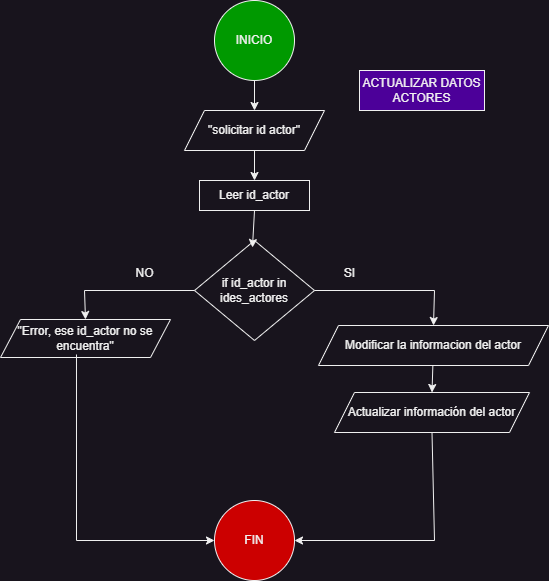

The diagram above was exported from draw.io. Its source (the exported page's mxGraphModel, read from the mxfile embedded in the PNG):
<mxGraphModel dx="1120" dy="572" grid="1" gridSize="10" guides="1" tooltips="1" connect="1" arrows="1" fold="1" page="1" pageScale="1" pageWidth="827" pageHeight="1169" math="0" shadow="0">
  <root>
    <mxCell id="WIyWlLk6GJQsqaUBKTNV-0" />
    <mxCell id="WIyWlLk6GJQsqaUBKTNV-1" parent="WIyWlLk6GJQsqaUBKTNV-0" />
    <mxCell id="z0-3wf6z-oMVtwIKhtQv-0" value="INICIO" style="ellipse;whiteSpace=wrap;html=1;aspect=fixed;fillColor=#009900;" parent="WIyWlLk6GJQsqaUBKTNV-1" vertex="1">
      <mxGeometry x="260" y="60" width="80" height="80" as="geometry" />
    </mxCell>
    <mxCell id="z0-3wf6z-oMVtwIKhtQv-1" value="ACTUALIZAR DATOS ACTORES" style="rounded=0;whiteSpace=wrap;html=1;fillColor=#4C0099;" parent="WIyWlLk6GJQsqaUBKTNV-1" vertex="1">
      <mxGeometry x="405" y="130" width="125" height="40" as="geometry" />
    </mxCell>
    <mxCell id="z0-3wf6z-oMVtwIKhtQv-2" value="Leer id_actor" style="rounded=0;whiteSpace=wrap;html=1;" parent="WIyWlLk6GJQsqaUBKTNV-1" vertex="1">
      <mxGeometry x="245" y="240" width="110" height="30" as="geometry" />
    </mxCell>
    <mxCell id="z0-3wf6z-oMVtwIKhtQv-3" value="&quot;solicitar id actor&quot;" style="shape=parallelogram;perimeter=parallelogramPerimeter;whiteSpace=wrap;html=1;fixedSize=1;" parent="WIyWlLk6GJQsqaUBKTNV-1" vertex="1">
      <mxGeometry x="230" y="170" width="140" height="40" as="geometry" />
    </mxCell>
    <mxCell id="z0-3wf6z-oMVtwIKhtQv-4" value="if id_actor in ides_actores" style="rhombus;whiteSpace=wrap;html=1;" parent="WIyWlLk6GJQsqaUBKTNV-1" vertex="1">
      <mxGeometry x="240" y="300" width="120" height="100" as="geometry" />
    </mxCell>
    <mxCell id="z0-3wf6z-oMVtwIKhtQv-6" value="Modificar la informacion del actor" style="shape=parallelogram;perimeter=parallelogramPerimeter;whiteSpace=wrap;html=1;fixedSize=1;" parent="WIyWlLk6GJQsqaUBKTNV-1" vertex="1">
      <mxGeometry x="364" y="385" width="230" height="40" as="geometry" />
    </mxCell>
    <mxCell id="z0-3wf6z-oMVtwIKhtQv-7" value="Actualizar información del actor" style="shape=parallelogram;perimeter=parallelogramPerimeter;whiteSpace=wrap;html=1;fixedSize=1;" parent="WIyWlLk6GJQsqaUBKTNV-1" vertex="1">
      <mxGeometry x="380" y="452" width="195" height="40" as="geometry" />
    </mxCell>
    <mxCell id="z0-3wf6z-oMVtwIKhtQv-8" value="" style="endArrow=classic;html=1;rounded=0;exitX=0.5;exitY=1;exitDx=0;exitDy=0;entryX=0.5;entryY=0;entryDx=0;entryDy=0;" parent="WIyWlLk6GJQsqaUBKTNV-1" source="z0-3wf6z-oMVtwIKhtQv-0" target="z0-3wf6z-oMVtwIKhtQv-3" edge="1">
      <mxGeometry width="50" height="50" relative="1" as="geometry">
        <mxPoint x="110" y="340" as="sourcePoint" />
        <mxPoint x="160" y="290" as="targetPoint" />
      </mxGeometry>
    </mxCell>
    <mxCell id="z0-3wf6z-oMVtwIKhtQv-9" value="" style="endArrow=classic;html=1;rounded=0;exitX=1;exitY=0.5;exitDx=0;exitDy=0;entryX=0.5;entryY=0;entryDx=0;entryDy=0;" parent="WIyWlLk6GJQsqaUBKTNV-1" source="z0-3wf6z-oMVtwIKhtQv-4" target="z0-3wf6z-oMVtwIKhtQv-6" edge="1">
      <mxGeometry width="50" height="50" relative="1" as="geometry">
        <mxPoint x="340" y="340" as="sourcePoint" />
        <mxPoint x="390" y="290" as="targetPoint" />
        <Array as="points">
          <mxPoint x="480" y="350" />
        </Array>
      </mxGeometry>
    </mxCell>
    <mxCell id="z0-3wf6z-oMVtwIKhtQv-10" value="" style="endArrow=classic;html=1;rounded=0;exitX=0.5;exitY=1;exitDx=0;exitDy=0;entryX=0.483;entryY=0.07;entryDx=0;entryDy=0;entryPerimeter=0;" parent="WIyWlLk6GJQsqaUBKTNV-1" source="z0-3wf6z-oMVtwIKhtQv-2" target="z0-3wf6z-oMVtwIKhtQv-4" edge="1">
      <mxGeometry width="50" height="50" relative="1" as="geometry">
        <mxPoint x="340" y="340" as="sourcePoint" />
        <mxPoint x="390" y="290" as="targetPoint" />
      </mxGeometry>
    </mxCell>
    <mxCell id="z0-3wf6z-oMVtwIKhtQv-11" value="" style="endArrow=classic;html=1;rounded=0;exitX=0.5;exitY=1;exitDx=0;exitDy=0;" parent="WIyWlLk6GJQsqaUBKTNV-1" source="z0-3wf6z-oMVtwIKhtQv-3" target="z0-3wf6z-oMVtwIKhtQv-2" edge="1">
      <mxGeometry width="50" height="50" relative="1" as="geometry">
        <mxPoint x="340" y="340" as="sourcePoint" />
        <mxPoint x="390" y="290" as="targetPoint" />
      </mxGeometry>
    </mxCell>
    <mxCell id="z0-3wf6z-oMVtwIKhtQv-12" value="" style="endArrow=classic;html=1;rounded=0;entryX=0.5;entryY=0;entryDx=0;entryDy=0;" parent="WIyWlLk6GJQsqaUBKTNV-1" source="z0-3wf6z-oMVtwIKhtQv-6" target="z0-3wf6z-oMVtwIKhtQv-7" edge="1">
      <mxGeometry width="50" height="50" relative="1" as="geometry">
        <mxPoint x="460" y="600" as="sourcePoint" />
        <mxPoint x="510" y="550" as="targetPoint" />
      </mxGeometry>
    </mxCell>
    <mxCell id="z0-3wf6z-oMVtwIKhtQv-13" value="SI" style="text;html=1;align=center;verticalAlign=middle;resizable=0;points=[];autosize=1;strokeColor=none;fillColor=none;" parent="WIyWlLk6GJQsqaUBKTNV-1" vertex="1">
      <mxGeometry x="380" y="318" width="30" height="30" as="geometry" />
    </mxCell>
    <mxCell id="z0-3wf6z-oMVtwIKhtQv-14" value="NO" style="text;html=1;align=center;verticalAlign=middle;resizable=0;points=[];autosize=1;strokeColor=none;fillColor=none;" parent="WIyWlLk6GJQsqaUBKTNV-1" vertex="1">
      <mxGeometry x="170" y="318" width="40" height="30" as="geometry" />
    </mxCell>
    <mxCell id="z0-3wf6z-oMVtwIKhtQv-15" value="&quot;Error, ese id_actor no se encuentra&quot;" style="shape=parallelogram;perimeter=parallelogramPerimeter;whiteSpace=wrap;html=1;fixedSize=1;" parent="WIyWlLk6GJQsqaUBKTNV-1" vertex="1">
      <mxGeometry x="46" y="379" width="170" height="38" as="geometry" />
    </mxCell>
    <mxCell id="z0-3wf6z-oMVtwIKhtQv-16" value="" style="endArrow=classic;html=1;rounded=0;exitX=0.5;exitY=1;exitDx=0;exitDy=0;entryX=1;entryY=0.5;entryDx=0;entryDy=0;" parent="WIyWlLk6GJQsqaUBKTNV-1" source="z0-3wf6z-oMVtwIKhtQv-7" target="z0-3wf6z-oMVtwIKhtQv-19" edge="1">
      <mxGeometry width="50" height="50" relative="1" as="geometry">
        <mxPoint x="340" y="460" as="sourcePoint" />
        <mxPoint x="390" y="410" as="targetPoint" />
        <Array as="points">
          <mxPoint x="480" y="600" />
        </Array>
      </mxGeometry>
    </mxCell>
    <mxCell id="z0-3wf6z-oMVtwIKhtQv-17" value="" style="endArrow=classic;html=1;rounded=0;exitX=0.447;exitY=0.921;exitDx=0;exitDy=0;exitPerimeter=0;entryX=0;entryY=0.5;entryDx=0;entryDy=0;" parent="WIyWlLk6GJQsqaUBKTNV-1" source="z0-3wf6z-oMVtwIKhtQv-15" target="z0-3wf6z-oMVtwIKhtQv-19" edge="1">
      <mxGeometry width="50" height="50" relative="1" as="geometry">
        <mxPoint x="305" y="530" as="sourcePoint" />
        <mxPoint x="355" y="480" as="targetPoint" />
        <Array as="points">
          <mxPoint x="122" y="600" />
        </Array>
      </mxGeometry>
    </mxCell>
    <mxCell id="z0-3wf6z-oMVtwIKhtQv-18" value="" style="endArrow=classic;html=1;rounded=0;exitX=0;exitY=0.5;exitDx=0;exitDy=0;entryX=0.5;entryY=0;entryDx=0;entryDy=0;" parent="WIyWlLk6GJQsqaUBKTNV-1" source="z0-3wf6z-oMVtwIKhtQv-4" target="z0-3wf6z-oMVtwIKhtQv-15" edge="1">
      <mxGeometry width="50" height="50" relative="1" as="geometry">
        <mxPoint x="340" y="460" as="sourcePoint" />
        <mxPoint x="100" y="350" as="targetPoint" />
        <Array as="points">
          <mxPoint x="130" y="350" />
        </Array>
      </mxGeometry>
    </mxCell>
    <mxCell id="z0-3wf6z-oMVtwIKhtQv-19" value="FIN" style="ellipse;whiteSpace=wrap;html=1;aspect=fixed;fillColor=#CC0000;" parent="WIyWlLk6GJQsqaUBKTNV-1" vertex="1">
      <mxGeometry x="260" y="560" width="80" height="80" as="geometry" />
    </mxCell>
  </root>
</mxGraphModel>